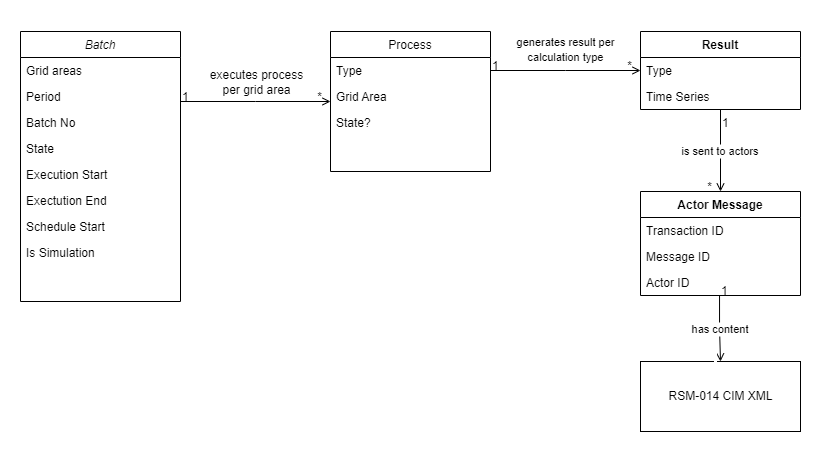

The diagram above was exported from draw.io. Its source (the exported page's mxGraphModel, read from the mxfile embedded in the PNG):
<mxGraphModel dx="2062" dy="1225" grid="1" gridSize="10" guides="1" tooltips="1" connect="1" arrows="1" fold="1" page="1" pageScale="1" pageWidth="827" pageHeight="1169" math="0" shadow="0">
  <root>
    <mxCell id="WIyWlLk6GJQsqaUBKTNV-0" />
    <mxCell id="WIyWlLk6GJQsqaUBKTNV-1" parent="WIyWlLk6GJQsqaUBKTNV-0" />
    <mxCell id="zkfFHV4jXpPFQw0GAbJ--0" value="Batch" style="swimlane;fontStyle=2;align=center;verticalAlign=top;childLayout=stackLayout;horizontal=1;startSize=26;horizontalStack=0;resizeParent=1;resizeLast=0;collapsible=1;marginBottom=0;rounded=0;shadow=0;strokeWidth=1;" parent="WIyWlLk6GJQsqaUBKTNV-1" vertex="1">
      <mxGeometry x="40" y="40" width="160" height="270" as="geometry">
        <mxRectangle x="230" y="140" width="160" height="26" as="alternateBounds" />
      </mxGeometry>
    </mxCell>
    <mxCell id="zkfFHV4jXpPFQw0GAbJ--1" value="Grid areas" style="text;align=left;verticalAlign=top;spacingLeft=4;spacingRight=4;overflow=hidden;rotatable=0;points=[[0,0.5],[1,0.5]];portConstraint=eastwest;" parent="zkfFHV4jXpPFQw0GAbJ--0" vertex="1">
      <mxGeometry y="26" width="160" height="26" as="geometry" />
    </mxCell>
    <mxCell id="zkfFHV4jXpPFQw0GAbJ--2" value="Period&#10;" style="text;align=left;verticalAlign=top;spacingLeft=4;spacingRight=4;overflow=hidden;rotatable=0;points=[[0,0.5],[1,0.5]];portConstraint=eastwest;rounded=0;shadow=0;html=0;" parent="zkfFHV4jXpPFQw0GAbJ--0" vertex="1">
      <mxGeometry y="52" width="160" height="26" as="geometry" />
    </mxCell>
    <object label="Batch No" Status="" Execution="" id="zkfFHV4jXpPFQw0GAbJ--3">
      <mxCell style="text;align=left;verticalAlign=top;spacingLeft=4;spacingRight=4;overflow=hidden;rotatable=0;points=[[0,0.5],[1,0.5]];portConstraint=eastwest;rounded=0;shadow=0;html=0;" parent="zkfFHV4jXpPFQw0GAbJ--0" vertex="1">
        <mxGeometry y="78" width="160" height="26" as="geometry" />
      </mxCell>
    </object>
    <object label="State" Status="" Execution="" id="mzCxwajr-UYFtVahXzDe-9">
      <mxCell style="text;align=left;verticalAlign=top;spacingLeft=4;spacingRight=4;overflow=hidden;rotatable=0;points=[[0,0.5],[1,0.5]];portConstraint=eastwest;rounded=0;shadow=0;html=0;" vertex="1" parent="zkfFHV4jXpPFQw0GAbJ--0">
        <mxGeometry y="104" width="160" height="26" as="geometry" />
      </mxCell>
    </object>
    <object label="Execution Start" Status="" Execution="" id="mzCxwajr-UYFtVahXzDe-10">
      <mxCell style="text;align=left;verticalAlign=top;spacingLeft=4;spacingRight=4;overflow=hidden;rotatable=0;points=[[0,0.5],[1,0.5]];portConstraint=eastwest;rounded=0;shadow=0;html=0;" vertex="1" parent="zkfFHV4jXpPFQw0GAbJ--0">
        <mxGeometry y="130" width="160" height="26" as="geometry" />
      </mxCell>
    </object>
    <object label="Exectution End" Status="" Execution="" id="mzCxwajr-UYFtVahXzDe-11">
      <mxCell style="text;align=left;verticalAlign=top;spacingLeft=4;spacingRight=4;overflow=hidden;rotatable=0;points=[[0,0.5],[1,0.5]];portConstraint=eastwest;rounded=0;shadow=0;html=0;" vertex="1" parent="zkfFHV4jXpPFQw0GAbJ--0">
        <mxGeometry y="156" width="160" height="26" as="geometry" />
      </mxCell>
    </object>
    <object label="Schedule Start" Status="" Execution="" id="mzCxwajr-UYFtVahXzDe-12">
      <mxCell style="text;align=left;verticalAlign=top;spacingLeft=4;spacingRight=4;overflow=hidden;rotatable=0;points=[[0,0.5],[1,0.5]];portConstraint=eastwest;rounded=0;shadow=0;html=0;" vertex="1" parent="zkfFHV4jXpPFQw0GAbJ--0">
        <mxGeometry y="182" width="160" height="26" as="geometry" />
      </mxCell>
    </object>
    <object label="Is Simulation" Status="" Execution="" id="mzCxwajr-UYFtVahXzDe-13">
      <mxCell style="text;align=left;verticalAlign=top;spacingLeft=4;spacingRight=4;overflow=hidden;rotatable=0;points=[[0,0.5],[1,0.5]];portConstraint=eastwest;rounded=0;shadow=0;html=0;" vertex="1" parent="zkfFHV4jXpPFQw0GAbJ--0">
        <mxGeometry y="208" width="160" height="26" as="geometry" />
      </mxCell>
    </object>
    <mxCell id="zkfFHV4jXpPFQw0GAbJ--17" value="Process" style="swimlane;fontStyle=0;align=center;verticalAlign=top;childLayout=stackLayout;horizontal=1;startSize=26;horizontalStack=0;resizeParent=1;resizeLast=0;collapsible=1;marginBottom=0;rounded=0;shadow=0;strokeWidth=1;" parent="WIyWlLk6GJQsqaUBKTNV-1" vertex="1">
      <mxGeometry x="350" y="40" width="160" height="140" as="geometry">
        <mxRectangle x="550" y="140" width="160" height="26" as="alternateBounds" />
      </mxGeometry>
    </mxCell>
    <mxCell id="zkfFHV4jXpPFQw0GAbJ--18" value="Type" style="text;align=left;verticalAlign=top;spacingLeft=4;spacingRight=4;overflow=hidden;rotatable=0;points=[[0,0.5],[1,0.5]];portConstraint=eastwest;" parent="zkfFHV4jXpPFQw0GAbJ--17" vertex="1">
      <mxGeometry y="26" width="160" height="26" as="geometry" />
    </mxCell>
    <mxCell id="zkfFHV4jXpPFQw0GAbJ--19" value="Grid Area" style="text;align=left;verticalAlign=top;spacingLeft=4;spacingRight=4;overflow=hidden;rotatable=0;points=[[0,0.5],[1,0.5]];portConstraint=eastwest;rounded=0;shadow=0;html=0;" parent="zkfFHV4jXpPFQw0GAbJ--17" vertex="1">
      <mxGeometry y="52" width="160" height="26" as="geometry" />
    </mxCell>
    <mxCell id="zkfFHV4jXpPFQw0GAbJ--20" value="State?" style="text;align=left;verticalAlign=top;spacingLeft=4;spacingRight=4;overflow=hidden;rotatable=0;points=[[0,0.5],[1,0.5]];portConstraint=eastwest;rounded=0;shadow=0;html=0;" parent="zkfFHV4jXpPFQw0GAbJ--17" vertex="1">
      <mxGeometry y="78" width="160" height="26" as="geometry" />
    </mxCell>
    <mxCell id="zkfFHV4jXpPFQw0GAbJ--26" value="" style="endArrow=open;shadow=0;strokeWidth=1;rounded=0;endFill=1;edgeStyle=elbowEdgeStyle;elbow=vertical;" parent="WIyWlLk6GJQsqaUBKTNV-1" source="zkfFHV4jXpPFQw0GAbJ--0" target="zkfFHV4jXpPFQw0GAbJ--17" edge="1">
      <mxGeometry x="0.5" y="41" relative="1" as="geometry">
        <mxPoint x="380" y="192" as="sourcePoint" />
        <mxPoint x="540" y="192" as="targetPoint" />
        <mxPoint x="-40" y="32" as="offset" />
      </mxGeometry>
    </mxCell>
    <mxCell id="zkfFHV4jXpPFQw0GAbJ--27" value="1" style="resizable=0;align=left;verticalAlign=bottom;labelBackgroundColor=none;fontSize=12;" parent="zkfFHV4jXpPFQw0GAbJ--26" connectable="0" vertex="1">
      <mxGeometry x="-1" relative="1" as="geometry">
        <mxPoint y="4" as="offset" />
      </mxGeometry>
    </mxCell>
    <mxCell id="zkfFHV4jXpPFQw0GAbJ--28" value="*" style="resizable=0;align=right;verticalAlign=bottom;labelBackgroundColor=none;fontSize=12;" parent="zkfFHV4jXpPFQw0GAbJ--26" connectable="0" vertex="1">
      <mxGeometry x="1" relative="1" as="geometry">
        <mxPoint x="-7" y="4" as="offset" />
      </mxGeometry>
    </mxCell>
    <mxCell id="zkfFHV4jXpPFQw0GAbJ--29" value="executes process&lt;br&gt;per&amp;nbsp;grid area" style="text;html=1;resizable=0;points=[];;align=center;verticalAlign=middle;labelBackgroundColor=none;rounded=0;shadow=0;strokeWidth=1;fontSize=12;" parent="zkfFHV4jXpPFQw0GAbJ--26" vertex="1" connectable="0">
      <mxGeometry x="0.5" y="49" relative="1" as="geometry">
        <mxPoint x="-38" y="29" as="offset" />
      </mxGeometry>
    </mxCell>
    <mxCell id="mzCxwajr-UYFtVahXzDe-3" value="Result" style="swimlane;fontStyle=1;align=center;verticalAlign=top;childLayout=stackLayout;horizontal=1;startSize=26;horizontalStack=0;resizeParent=1;resizeParentMax=0;resizeLast=0;collapsible=1;marginBottom=0;" vertex="1" parent="WIyWlLk6GJQsqaUBKTNV-1">
      <mxGeometry x="660" y="40" width="160" height="78" as="geometry" />
    </mxCell>
    <mxCell id="mzCxwajr-UYFtVahXzDe-4" value="Type" style="text;strokeColor=none;fillColor=none;align=left;verticalAlign=top;spacingLeft=4;spacingRight=4;overflow=hidden;rotatable=0;points=[[0,0.5],[1,0.5]];portConstraint=eastwest;" vertex="1" parent="mzCxwajr-UYFtVahXzDe-3">
      <mxGeometry y="26" width="160" height="26" as="geometry" />
    </mxCell>
    <mxCell id="mzCxwajr-UYFtVahXzDe-7" value="Time Series" style="text;strokeColor=none;fillColor=none;align=left;verticalAlign=top;spacingLeft=4;spacingRight=4;overflow=hidden;rotatable=0;points=[[0,0.5],[1,0.5]];portConstraint=eastwest;" vertex="1" parent="mzCxwajr-UYFtVahXzDe-3">
      <mxGeometry y="52" width="160" height="26" as="geometry" />
    </mxCell>
    <mxCell id="mzCxwajr-UYFtVahXzDe-23" value="Actor Message" style="swimlane;fontStyle=1;align=center;verticalAlign=top;childLayout=stackLayout;horizontal=1;startSize=26;horizontalStack=0;resizeParent=1;resizeParentMax=0;resizeLast=0;collapsible=1;marginBottom=0;" vertex="1" parent="WIyWlLk6GJQsqaUBKTNV-1">
      <mxGeometry x="660" y="200" width="160" height="104" as="geometry" />
    </mxCell>
    <mxCell id="mzCxwajr-UYFtVahXzDe-24" value="Transaction ID" style="text;strokeColor=none;fillColor=none;align=left;verticalAlign=top;spacingLeft=4;spacingRight=4;overflow=hidden;rotatable=0;points=[[0,0.5],[1,0.5]];portConstraint=eastwest;" vertex="1" parent="mzCxwajr-UYFtVahXzDe-23">
      <mxGeometry y="26" width="160" height="26" as="geometry" />
    </mxCell>
    <mxCell id="mzCxwajr-UYFtVahXzDe-25" value="Message ID" style="text;strokeColor=none;fillColor=none;align=left;verticalAlign=top;spacingLeft=4;spacingRight=4;overflow=hidden;rotatable=0;points=[[0,0.5],[1,0.5]];portConstraint=eastwest;" vertex="1" parent="mzCxwajr-UYFtVahXzDe-23">
      <mxGeometry y="52" width="160" height="26" as="geometry" />
    </mxCell>
    <mxCell id="mzCxwajr-UYFtVahXzDe-33" value="Actor ID" style="text;strokeColor=none;fillColor=none;align=left;verticalAlign=top;spacingLeft=4;spacingRight=4;overflow=hidden;rotatable=0;points=[[0,0.5],[1,0.5]];portConstraint=eastwest;" vertex="1" parent="mzCxwajr-UYFtVahXzDe-23">
      <mxGeometry y="78" width="160" height="26" as="geometry" />
    </mxCell>
    <mxCell id="mzCxwajr-UYFtVahXzDe-27" value="is sent to actors" style="endArrow=open;shadow=0;strokeWidth=1;rounded=0;endFill=1;edgeStyle=elbowEdgeStyle;elbow=vertical;entryX=0.5;entryY=0;entryDx=0;entryDy=0;exitX=0.5;exitY=1;exitDx=0;exitDy=0;" edge="1" parent="WIyWlLk6GJQsqaUBKTNV-1" source="mzCxwajr-UYFtVahXzDe-3" target="mzCxwajr-UYFtVahXzDe-23">
      <mxGeometry relative="1" as="geometry">
        <mxPoint x="680" y="450" as="sourcePoint" />
        <mxPoint x="670" y="584.5" as="targetPoint" />
        <mxPoint as="offset" />
      </mxGeometry>
    </mxCell>
    <mxCell id="mzCxwajr-UYFtVahXzDe-28" value="1" style="resizable=0;align=left;verticalAlign=bottom;labelBackgroundColor=none;fontSize=12;" connectable="0" vertex="1" parent="mzCxwajr-UYFtVahXzDe-27">
      <mxGeometry x="-1" relative="1" as="geometry">
        <mxPoint y="22" as="offset" />
      </mxGeometry>
    </mxCell>
    <mxCell id="mzCxwajr-UYFtVahXzDe-29" value="*" style="resizable=0;align=right;verticalAlign=bottom;labelBackgroundColor=none;fontSize=12;" connectable="0" vertex="1" parent="mzCxwajr-UYFtVahXzDe-27">
      <mxGeometry x="1" relative="1" as="geometry">
        <mxPoint x="-7" y="4" as="offset" />
      </mxGeometry>
    </mxCell>
    <mxCell id="mzCxwajr-UYFtVahXzDe-34" value="RSM-014 CIM XML" style="html=1;" vertex="1" parent="WIyWlLk6GJQsqaUBKTNV-1">
      <mxGeometry x="660" y="370" width="160" height="70" as="geometry" />
    </mxCell>
    <mxCell id="mzCxwajr-UYFtVahXzDe-35" value="has content" style="endArrow=open;shadow=0;strokeWidth=1;rounded=0;endFill=1;edgeStyle=elbowEdgeStyle;elbow=vertical;entryX=0.5;entryY=0;entryDx=0;entryDy=0;exitX=0.494;exitY=1;exitDx=0;exitDy=0;exitPerimeter=0;" edge="1" parent="WIyWlLk6GJQsqaUBKTNV-1" source="mzCxwajr-UYFtVahXzDe-33" target="mzCxwajr-UYFtVahXzDe-34">
      <mxGeometry x="0.0125" relative="1" as="geometry">
        <mxPoint x="470" y="740" as="sourcePoint" />
        <mxPoint x="470" y="792" as="targetPoint" />
        <mxPoint as="offset" />
      </mxGeometry>
    </mxCell>
    <mxCell id="mzCxwajr-UYFtVahXzDe-36" value="1" style="resizable=0;align=left;verticalAlign=bottom;labelBackgroundColor=none;fontSize=12;" connectable="0" vertex="1" parent="mzCxwajr-UYFtVahXzDe-35">
      <mxGeometry x="-1" relative="1" as="geometry">
        <mxPoint y="4" as="offset" />
      </mxGeometry>
    </mxCell>
    <mxCell id="mzCxwajr-UYFtVahXzDe-37" value=" " style="resizable=0;align=right;verticalAlign=bottom;labelBackgroundColor=none;fontSize=12;" connectable="0" vertex="1" parent="mzCxwajr-UYFtVahXzDe-35">
      <mxGeometry x="1" relative="1" as="geometry">
        <mxPoint x="-7" y="4" as="offset" />
      </mxGeometry>
    </mxCell>
    <mxCell id="mzCxwajr-UYFtVahXzDe-38" value="&amp;nbsp;" style="edgeLabel;html=1;align=center;verticalAlign=middle;resizable=0;points=[];" vertex="1" connectable="0" parent="mzCxwajr-UYFtVahXzDe-35">
      <mxGeometry x="0.8716" y="-6" relative="1" as="geometry">
        <mxPoint as="offset" />
      </mxGeometry>
    </mxCell>
    <mxCell id="mzCxwajr-UYFtVahXzDe-41" value="" style="endArrow=open;shadow=0;strokeWidth=1;rounded=0;endFill=1;edgeStyle=elbowEdgeStyle;elbow=vertical;entryX=0;entryY=0.5;entryDx=0;entryDy=0;exitX=1;exitY=0.5;exitDx=0;exitDy=0;" edge="1" parent="WIyWlLk6GJQsqaUBKTNV-1" source="zkfFHV4jXpPFQw0GAbJ--18" target="mzCxwajr-UYFtVahXzDe-3">
      <mxGeometry x="0.5" y="41" relative="1" as="geometry">
        <mxPoint x="500" y="160" as="sourcePoint" />
        <mxPoint x="530" y="560" as="targetPoint" />
        <mxPoint x="-40" y="32" as="offset" />
      </mxGeometry>
    </mxCell>
    <mxCell id="mzCxwajr-UYFtVahXzDe-42" value="1" style="resizable=0;align=left;verticalAlign=bottom;labelBackgroundColor=none;fontSize=12;" connectable="0" vertex="1" parent="mzCxwajr-UYFtVahXzDe-41">
      <mxGeometry x="-1" relative="1" as="geometry">
        <mxPoint y="4" as="offset" />
      </mxGeometry>
    </mxCell>
    <mxCell id="mzCxwajr-UYFtVahXzDe-43" value="*" style="resizable=0;align=right;verticalAlign=bottom;labelBackgroundColor=none;fontSize=12;" connectable="0" vertex="1" parent="mzCxwajr-UYFtVahXzDe-41">
      <mxGeometry x="1" relative="1" as="geometry">
        <mxPoint x="-7" y="4" as="offset" />
      </mxGeometry>
    </mxCell>
    <mxCell id="mzCxwajr-UYFtVahXzDe-44" value="&lt;br&gt;&lt;span style=&quot;color: rgb(0, 0, 0); font-family: Helvetica; font-size: 11px; font-style: normal; font-variant-ligatures: normal; font-variant-caps: normal; font-weight: 400; letter-spacing: normal; orphans: 2; text-align: center; text-indent: 0px; text-transform: none; widows: 2; word-spacing: 0px; -webkit-text-stroke-width: 0px; background-color: rgb(255, 255, 255); text-decoration-thickness: initial; text-decoration-style: initial; text-decoration-color: initial; float: none; display: inline !important;&quot;&gt;generates result per&lt;br&gt;calculation type&lt;/span&gt;" style="text;html=1;resizable=0;points=[];;align=center;verticalAlign=middle;labelBackgroundColor=none;rounded=0;shadow=0;strokeWidth=1;fontSize=12;" vertex="1" connectable="0" parent="mzCxwajr-UYFtVahXzDe-41">
      <mxGeometry x="0.5" y="49" relative="1" as="geometry">
        <mxPoint x="-39" y="20" as="offset" />
      </mxGeometry>
    </mxCell>
  </root>
</mxGraphModel>